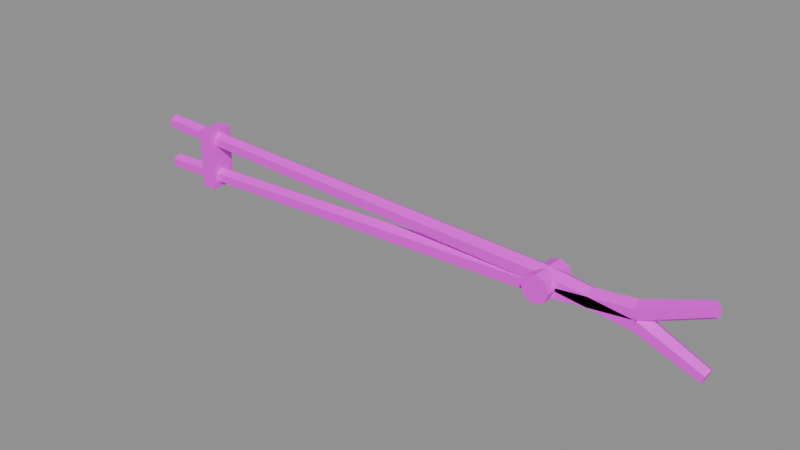 # Source: item.forge_tongs.blend  (saved by Blender 5.2.45; exported with 4.5.12 LTS)
import bpy
from mathutils import Matrix  # noqa: F401  (used for matrix-valued properties, if any)

bpy.ops.wm.read_factory_settings(use_empty=True)
scene = bpy.context.scene
scene.name = 'Scene'

# ---- images (referenced by path relative to the original .blend; pixels are not part of the script)
import os
ASSET_DIR = os.environ.get("B2B_ASSET_DIR", "")  # directory of the original .blend (textures are referenced by path, not embedded)
HERE = os.path.dirname(os.path.abspath(__file__))  # packed textures are extracted next to this script under _unpacked/

def load_image(name, relpath, width, height, colorspace="sRGB"):
    """Load a texture the original file referenced (path relative to the .blend, or extracted next to this script)."""
    p = next((c for c in (os.path.join(HERE, relpath), os.path.join(ASSET_DIR, relpath)) if relpath and os.path.exists(c)), "")
    if p:
        img = bpy.data.images.load(p, check_existing=True)
        img.name = name
    else:  # same state as the original file: an image datablock whose file is absent (Cycles renders it pink)
        img = bpy.data.images.new(name, width, height)
        img.source = "FILE"
        img.filepath = "//" + (relpath or name)
    img.colorspace_settings.name = colorspace
    return img
img_palette_png = load_image('palette.png', 'palette.png', 1024, 1024, 'sRGB')

# ---- materials (node trees are filled in below, after node groups)
mat_palette = bpy.data.materials.new('palette')

# ---- material node trees
mat_palette.use_nodes = True; mat_palette.node_tree.nodes.clear()
_N = mat_palette.node_tree.nodes; _L = mat_palette.node_tree.links
n0 = _N.new('ShaderNodeBsdfPrincipled'); n0.name = 'Principled BSDF'; n0.location = (-200, 100)
n0.inputs[10].default_value = 0.005
n1 = _N.new('ShaderNodeOutputMaterial'); n1.name = 'Material Output'; n1.location = (200, 100)
n2 = _N.new('ShaderNodeTexImage'); n2.name = 'Image Texture'; n2.location = (0, 0)
n2.image = img_palette_png
n2.interpolation = 'Closest'
_L.new(n0.outputs[0], n1.inputs[0])
_L.new(n2.outputs[0], n0.inputs[0])
n1.is_active_output = True

# ---- meshes
me_item_forge_tongs = bpy.data.meshes.new('item.forge_tongs')
me_item_forge_tongs.from_pydata([(-0.2495, 0.0, -0.02485), (-0.2496, 0.005629, -0.02156), (-0.2499, 0.005629, -0.01497), (-0.25, 7.96e-19, -0.01167), (-0.2499, -0.005629, -0.01497), (-0.2496, -0.005629, -0.02156), (0.1287, 0.0, -0.01217), (0.1285, 0.006928, -0.008113), (0.1282, 0.006928, -2.751e-06), (0.1281, 9.797e-19, 0.004053), (0.1282, -0.006928, -2.751e-06), (0.1285, -0.006928, -0.008113), (0.1293, 0.0, -0.01212), (0.1288, 0.006928, -0.00809), (0.1279, 0.006928, -2.625e-05), (0.1275, 9.797e-19, 0.004006), (0.1279, -0.006928, -2.625e-05), (0.1288, -0.006928, -0.00809), (0.1989, 0.0, -0.004006), (0.1985, 0.006928, 2.625e-05), (0.1976, 0.006928, 0.00809), (0.1971, 9.797e-19, 0.01212), (0.1976, -0.006928, 0.00809), (0.1985, -0.006928, 2.625e-05), (0.201, 0.0, -0.003478), (0.1995, 0.006928, 0.0002902), (0.1965, 0.006928, 0.007826), (0.1951, 9.797e-19, 0.01159), (0.1965, -0.006928, 0.007826), (0.1995, -0.006928, 0.0002902), (0.25, 0.0, 0.0187), (0.2489, 0.005196, 0.02152), (0.2467, 0.005196, 0.02717), (0.2456, 7.348e-19, 0.03), (0.2467, -0.005196, 0.02717), (0.2489, -0.005196, 0.02152), (-0.25, 0.0, 0.01167), (-0.2499, 0.005629, 0.01497), (-0.2496, 0.005629, 0.02156), (-0.2495, 7.96e-19, 0.02485), (-0.2496, -0.005629, 0.02156), (-0.2499, -0.005629, 0.01497), (0.1281, 0.0, -0.004053), (0.1282, 0.006928, 2.751e-06), (0.1285, 0.006928, 0.008113), (0.1287, 9.797e-19, 0.01217), (0.1285, -0.006928, 0.008113), (0.1282, -0.006928, 2.751e-06), (0.1275, 0.0, -0.004006), (0.1279, 0.006928, 2.625e-05), (0.1288, 0.006928, 0.00809), (0.1293, 9.797e-19, 0.01212), (0.1288, -0.006928, 0.00809), (0.1279, -0.006928, 2.625e-05), (0.1971, 0.0, -0.01212), (0.1976, 0.006928, -0.00809), (0.1985, 0.006928, -2.625e-05), (0.1989, 9.797e-19, 0.004006), (0.1985, -0.006928, -2.625e-05), (0.1976, -0.006928, -0.00809), (0.1951, 0.0, -0.01159), (0.1965, 0.006928, -0.007826), (0.1995, 0.006928, -0.0002902), (0.201, 9.797e-19, 0.003478), (0.1995, -0.006928, -0.0002902), (0.1965, -0.006928, -0.007826), (0.2456, 0.0, -0.03), (0.2467, 0.005196, -0.02717), (0.2489, 0.005196, -0.02152), (0.25, 7.348e-19, -0.0187), (0.2489, -0.005196, -0.02152), (0.2467, -0.005196, -0.02717), (0.1284, 0.015, 0.01116), (0.1206, 0.015, 0.007891), (0.1174, 0.015, -1.89e-09), (0.1206, 0.015, -0.007891), (0.1284, 0.015, -0.01116), (0.1361, 0.015, -0.007891), (0.1393, 0.015, -1.89e-09), (0.1361, 0.015, 0.007891), (0.1284, -0.015, 0.01116), (0.1206, -0.015, 0.007891), (0.1174, -0.015, -1.89e-09), (0.1206, -0.015, -0.007891), (0.1284, -0.015, -0.01116), (0.1361, -0.015, -0.007891), (0.1393, -0.015, -1.89e-09), (0.1361, -0.015, 0.007891), (-0.206, -0.011, -0.02536), (-0.206, -0.011, 0.02536), (-0.206, 0.011, -0.02536), (-0.206, 0.011, 0.02536), (-0.194, -0.011, -0.02536), (-0.194, -0.011, 0.02536), (-0.194, 0.011, -0.02536), (-0.194, 0.011, 0.02536)], [], [(0, 1, 7, 6), (1, 2, 8, 7), (2, 3, 9, 8), (3, 4, 10, 9), (4, 5, 11, 10), (5, 0, 6, 11), (5, 4, 3, 2, 1, 0), (6, 7, 8, 9, 10, 11), (12, 13, 19, 18), (13, 14, 20, 19), (14, 15, 21, 20), (15, 16, 22, 21), (16, 17, 23, 22), (17, 12, 18, 23), (17, 16, 15, 14, 13, 12), (18, 19, 20, 21, 22, 23), (24, 25, 31, 30), (25, 26, 32, 31), (26, 27, 33, 32), (27, 28, 34, 33), (28, 29, 35, 34), (29, 24, 30, 35), (29, 28, 27, 26, 25, 24), (30, 31, 32, 33, 34, 35), (36, 37, 43, 42), (37, 38, 44, 43), (38, 39, 45, 44), (39, 40, 46, 45), (40, 41, 47, 46), (41, 36, 42, 47), (41, 40, 39, 38, 37, 36), (42, 43, 44, 45, 46, 47), (48, 49, 55, 54), (49, 50, 56, 55), (50, 51, 57, 56), (51, 52, 58, 57), (52, 53, 59, 58), (53, 48, 54, 59), (53, 52, 51, 50, 49, 48), (54, 55, 56, 57, 58, 59), (60, 61, 67, 66), (61, 62, 68, 67), (62, 63, 69, 68), (63, 64, 70, 69), (64, 65, 71, 70), (65, 60, 66, 71), (65, 64, 63, 62, 61, 60), (66, 67, 68, 69, 70, 71), (72, 73, 81, 80), (73, 74, 82, 81), (74, 75, 83, 82), (75, 76, 84, 83), (76, 77, 85, 84), (77, 78, 86, 85), (78, 79, 87, 86), (79, 72, 80, 87), (79, 78, 77, 76, 75, 74, 73, 72), (80, 81, 82, 83, 84, 85, 86, 87), (88, 89, 91, 90), (90, 91, 95, 94), (94, 95, 93, 92), (92, 93, 89, 88), (90, 94, 92, 88), (95, 91, 89, 93)])
_uv = me_item_forge_tongs.uv_layers.new(name='UVMap')
_uv.uv.foreach_set('vector', [0.3125, 0.2778, 0.3125, 0.2778, 0.3125, 0.2778, 0.3125, 0.2778, 0.3125, 0.2778, 0.3125, 0.2778, 0.3125, 0.2778, 0.3125, 0.2778, 0.3125, 0.2778, 0.3125, 0.2778, 0.3125, 0.2778, 0.3125, 0.2778, 0.3125, 0.2778, 0.3125, 0.2778, 0.3125, 0.2778, 0.3125, 0.2778, 0.3125, 0.2778, 0.3125, 0.2778, 0.3125, 0.2778, 0.3125, 0.2778, 0.3125, 0.2778, 0.3125, 0.2778, 0.3125, 0.2778, 0.3125, 0.2778, 0.3125, 0.2778, 0.3125, 0.2778, 0.3125, 0.2778, 0.3125, 0.2778, 0.3125, 0.2778, 0.3125, 0.2778, 0.3125, 0.2778, 0.3125, 0.2778, 0.3125, 0.2778, 0.3125, 0.2778, 0.3125, 0.2778, 0.3125, 0.2778, 0.4375, 0.2778, 0.4375, 0.2778, 0.4375, 0.2778, 0.4375, 0.2778, 0.4375, 0.2778, 0.4375, 0.2778, 0.4375, 0.2778, 0.4375, 0.2778, 0.4375, 0.2778, 0.4375, 0.2778, 0.4375, 0.2778, 0.4375, 0.2778, 0.4375, 0.2778, 0.4375, 0.2778, 0.4375, 0.2778, 0.4375, 0.2778, 0.4375, 0.2778, 0.4375, 0.2778, 0.4375, 0.2778, 0.4375, 0.2778, 0.4375, 0.2778, 0.4375, 0.2778, 0.4375, 0.2778, 0.4375, 0.2778, 0.4375, 0.2778, 0.4375, 0.2778, 0.4375, 0.2778, 0.4375, 0.2778, 0.4375, 0.2778, 0.4375, 0.2778, 0.4375, 0.2778, 0.4375, 0.2778, 0.4375, 0.2778, 0.4375, 0.2778, 0.4375, 0.2778, 0.4375, 0.2778, 0.5625, 0.2778, 0.5625, 0.2778, 0.5625, 0.2778, 0.5625, 0.2778, 0.5625, 0.2778, 0.5625, 0.2778, 0.5625, 0.2778, 0.5625, 0.2778, 0.5625, 0.2778, 0.5625, 0.2778, 0.5625, 0.2778, 0.5625, 0.2778, 0.5625, 0.2778, 0.5625, 0.2778, 0.5625, 0.2778, 0.5625, 0.2778, 0.5625, 0.2778, 0.5625, 0.2778, 0.5625, 0.2778, 0.5625, 0.2778, 0.5625, 0.2778, 0.5625, 0.2778, 0.5625, 0.2778, 0.5625, 0.2778, 0.5625, 0.2778, 0.5625, 0.2778, 0.5625, 0.2778, 0.5625, 0.2778, 0.5625, 0.2778, 0.5625, 0.2778, 0.5625, 0.2778, 0.5625, 0.2778, 0.5625, 0.2778, 0.5625, 0.2778, 0.5625, 0.2778, 0.5625, 0.2778, 0.3125, 0.2778, 0.3125, 0.2778, 0.3125, 0.2778, 0.3125, 0.2778, 0.3125, 0.2778, 0.3125, 0.2778, 0.3125, 0.2778, 0.3125, 0.2778, 0.3125, 0.2778, 0.3125, 0.2778, 0.3125, 0.2778, 0.3125, 0.2778, 0.3125, 0.2778, 0.3125, 0.2778, 0.3125, 0.2778, 0.3125, 0.2778, 0.3125, 0.2778, 0.3125, 0.2778, 0.3125, 0.2778, 0.3125, 0.2778, 0.3125, 0.2778, 0.3125, 0.2778, 0.3125, 0.2778, 0.3125, 0.2778, 0.3125, 0.2778, 0.3125, 0.2778, 0.3125, 0.2778, 0.3125, 0.2778, 0.3125, 0.2778, 0.3125, 0.2778, 0.3125, 0.2778, 0.3125, 0.2778, 0.3125, 0.2778, 0.3125, 0.2778, 0.3125, 0.2778, 0.3125, 0.2778, 0.4375, 0.2778, 0.4375, 0.2778, 0.4375, 0.2778, 0.4375, 0.2778, 0.4375, 0.2778, 0.4375, 0.2778, 0.4375, 0.2778, 0.4375, 0.2778, 0.4375, 0.2778, 0.4375, 0.2778, 0.4375, 0.2778, 0.4375, 0.2778, 0.4375, 0.2778, 0.4375, 0.2778, 0.4375, 0.2778, 0.4375, 0.2778, 0.4375, 0.2778, 0.4375, 0.2778, 0.4375, 0.2778, 0.4375, 0.2778, 0.4375, 0.2778, 0.4375, 0.2778, 0.4375, 0.2778, 0.4375, 0.2778, 0.4375, 0.2778, 0.4375, 0.2778, 0.4375, 0.2778, 0.4375, 0.2778, 0.4375, 0.2778, 0.4375, 0.2778, 0.4375, 0.2778, 0.4375, 0.2778, 0.4375, 0.2778, 0.4375, 0.2778, 0.4375, 0.2778, 0.4375, 0.2778, 0.5625, 0.2778, 0.5625, 0.2778, 0.5625, 0.2778, 0.5625, 0.2778, 0.5625, 0.2778, 0.5625, 0.2778, 0.5625, 0.2778, 0.5625, 0.2778, 0.5625, 0.2778, 0.5625, 0.2778, 0.5625, 0.2778, 0.5625, 0.2778, 0.5625, 0.2778, 0.5625, 0.2778, 0.5625, 0.2778, 0.5625, 0.2778, 0.5625, 0.2778, 0.5625, 0.2778, 0.5625, 0.2778, 0.5625, 0.2778, 0.5625, 0.2778, 0.5625, 0.2778, 0.5625, 0.2778, 0.5625, 0.2778, 0.5625, 0.2778, 0.5625, 0.2778, 0.5625, 0.2778, 0.5625, 0.2778, 0.5625, 0.2778, 0.5625, 0.2778, 0.5625, 0.2778, 0.5625, 0.2778, 0.5625, 0.2778, 0.5625, 0.2778, 0.5625, 0.2778, 0.5625, 0.2778, 0.1875, 0.2778, 0.1875, 0.2778, 0.1875, 0.2778, 0.1875, 0.2778, 0.1875, 0.2778, 0.1875, 0.2778, 0.1875, 0.2778, 0.1875, 0.2778, 0.1875, 0.2778, 0.1875, 0.2778, 0.1875, 0.2778, 0.1875, 0.2778, 0.1875, 0.2778, 0.1875, 0.2778, 0.1875, 0.2778, 0.1875, 0.2778, 0.1875, 0.2778, 0.1875, 0.2778, 0.1875, 0.2778, 0.1875, 0.2778, 0.1875, 0.2778, 0.1875, 0.2778, 0.1875, 0.2778, 0.1875, 0.2778, 0.1875, 0.2778, 0.1875, 0.2778, 0.1875, 0.2778, 0.1875, 0.2778, 0.1875, 0.2778, 0.1875, 0.2778, 0.1875, 0.2778, 0.1875, 0.2778, 0.1875, 0.2778, 0.1875, 0.2778, 0.1875, 0.2778, 0.1875, 0.2778, 0.1875, 0.2778, 0.1875, 0.2778, 0.1875, 0.2778, 0.1875, 0.2778, 0.1875, 0.2778, 0.1875, 0.2778, 0.1875, 0.2778, 0.1875, 0.2778, 0.1875, 0.2778, 0.1875, 0.2778, 0.1875, 0.2778, 0.1875, 0.2778, 0.5625, 0.2778, 0.5625, 0.2778, 0.5625, 0.2778, 0.5625, 0.2778, 0.5625, 0.2778, 0.5625, 0.2778, 0.5625, 0.2778, 0.5625, 0.2778, 0.5625, 0.2778, 0.5625, 0.2778, 0.5625, 0.2778, 0.5625, 0.2778, 0.5625, 0.2778, 0.5625, 0.2778, 0.5625, 0.2778, 0.5625, 0.2778, 0.5625, 0.2778, 0.5625, 0.2778, 0.5625, 0.2778, 0.5625, 0.2778, 0.5625, 0.2778, 0.5625, 0.2778, 0.5625, 0.2778, 0.5625, 0.2778])
me_item_forge_tongs.materials.append(mat_palette)
me_item_forge_tongs.update()

# ---- objects
ob_item_forge_tongs = bpy.data.objects.new('item.forge_tongs', me_item_forge_tongs)

# ---- transforms, parenting, visibility, modifiers, constraints
ob_item_forge_tongs.location = (0.0, 0.0, 0.0)

# ---- collection membership
scene.collection.objects.link(ob_item_forge_tongs)

# ---- scene / render settings (as saved in the file)
scene.frame_start = 1; scene.frame_end = 250; scene.frame_set(1)
scene.render.engine = 'BLENDER_EEVEE_NEXT'
scene.render.bake_bias = 0.0
scene.render.bake_samples = 0
scene.render.compositor_device = 'GPU'
scene.eevee.use_volume_custom_range = False
scene.eevee.fast_gi_thickness_near = 0.1
scene.eevee.fast_gi_thickness_far = 0.0
scene.eevee.ray_tracing_options.screen_trace_thickness = 0.1
bpy.context.view_layer.update()

# ---- added for rendering (the .blend has no active camera and no usable light): camera, sun + grey world if the file has none
cam_auto = bpy.data.cameras.new('AutoCamera')
cam_auto.lens = 50.0
cam_auto.sensor_width = 36.0
cam_auto.clip_end = 1000.0
ob_auto_camera = bpy.data.objects.new('AutoCamera', cam_auto)
scene.collection.objects.link(ob_auto_camera)
ob_auto_camera.location = (0.466757, -0.560109, 0.373406)
ob_auto_camera.rotation_euler = (1.09748, -7.21219e-08, 0.694738)
scene.camera = ob_auto_camera
light_auto_sun = bpy.data.lights.new('AutoSun', 'SUN')
light_auto_sun.energy = 3.0
light_auto_sun.angle = 0.0523599
ob_auto_sun = bpy.data.objects.new('AutoSun', light_auto_sun)
scene.collection.objects.link(ob_auto_sun)
ob_auto_sun.rotation_euler = (0.872665, 0.174533, 0.523599)
if scene.world is None:
    world_auto = bpy.data.worlds.new('AutoWorld')
    world_auto.color = (0.3, 0.3, 0.3)
    scene.world = world_auto
bpy.context.view_layer.update()
